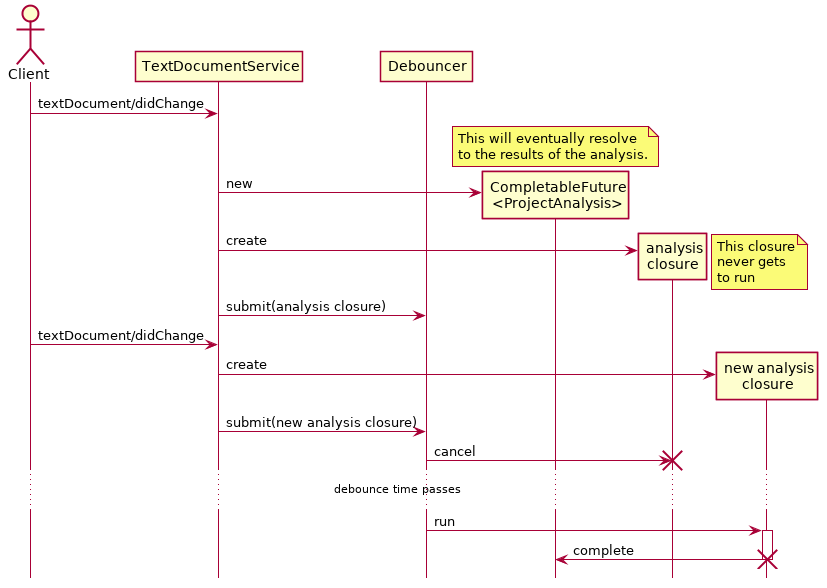

The diagram above was rendered by PlantUML. Its source (embedded in the PNG):
@startuml
skinparamlocked shadowing false

hide footbox

actor Client
participant TextDocumentService
participant Debouncer

Client -> TextDocumentService : textDocument/didChange
create Analysis as "CompletableFuture\n<ProjectAnalysis>"
note over Analysis : This will eventually resolve\nto the results of the analysis.
TextDocumentService -> Analysis : new
create Thread as "analysis\nclosure"
TextDocumentService -> Thread : create
note right : This closure\nnever gets\nto run
TextDocumentService -> Debouncer : submit(analysis closure)

Client -> TextDocumentService : textDocument/didChange
create Thread2 as "new analysis\nclosure"
TextDocumentService -> Thread2 : create
TextDocumentService -> Debouncer : submit(new analysis closure)
Debouncer -> Thread : cancel
destroy Thread

...debounce time passes...

Debouncer -> Thread2 : run
activate Thread2
Thread2 -> Analysis : complete
destroy Thread2

@enduml